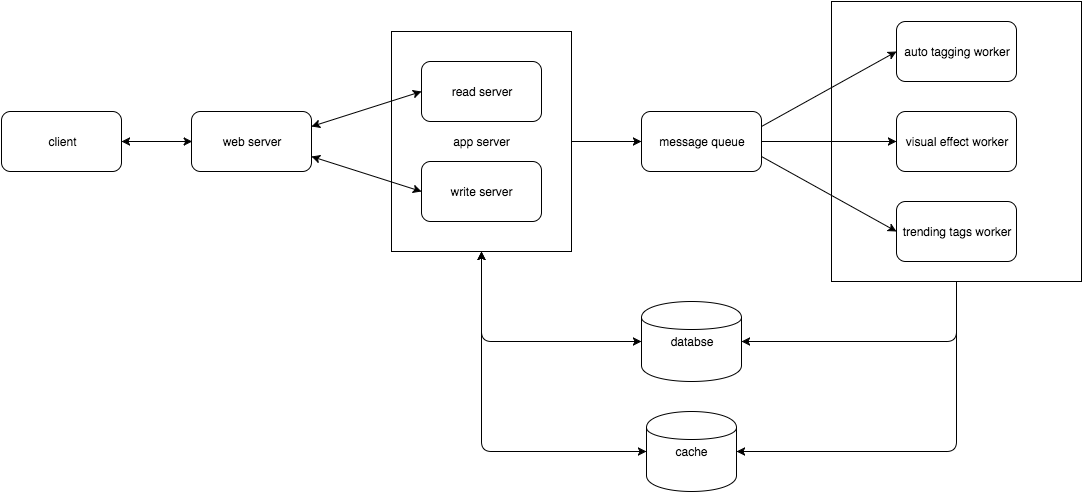

The diagram above was exported from draw.io. Its source (the exported page's mxGraphModel, read from the mxfile embedded in the PNG):
<mxGraphModel dx="1459" dy="500" grid="1" gridSize="10" guides="1" tooltips="1" connect="1" arrows="1" fold="1" page="0" pageScale="1" pageWidth="1169" pageHeight="826" background="#ffffff" math="0" shadow="0">
  <root>
    <mxCell id="0" style=";html=1;" />
    <mxCell id="1" style=";html=1;" parent="0" />
    <mxCell id="f2a79ab8d2ebf6d-42" value="&lt;font style=&quot;font-size: 12px&quot;&gt;client&lt;/font&gt;" style="rounded=1;whiteSpace=wrap;html=1;" vertex="1" parent="1">
      <mxGeometry x="-10" y="210" width="120" height="60" as="geometry" />
    </mxCell>
    <mxCell id="f2a79ab8d2ebf6d-43" value="&lt;font style=&quot;font-size: 12px&quot;&gt;web server&lt;/font&gt;" style="rounded=1;whiteSpace=wrap;html=1;" vertex="1" parent="1">
      <mxGeometry x="180" y="210" width="120" height="60" as="geometry" />
    </mxCell>
    <mxCell id="f2a79ab8d2ebf6d-49" value="" style="group" vertex="1" connectable="0" parent="1">
      <mxGeometry x="380" y="130" width="180" height="220" as="geometry" />
    </mxCell>
    <mxCell id="f2a79ab8d2ebf6d-44" value="app server" style="whiteSpace=wrap;html=1;" vertex="1" parent="f2a79ab8d2ebf6d-49">
      <mxGeometry width="180" height="220" as="geometry" />
    </mxCell>
    <mxCell id="f2a79ab8d2ebf6d-46" value="read server" style="rounded=1;whiteSpace=wrap;html=1;" vertex="1" parent="f2a79ab8d2ebf6d-49">
      <mxGeometry x="30" y="30" width="120" height="60" as="geometry" />
    </mxCell>
    <mxCell id="f2a79ab8d2ebf6d-47" value="write server" style="rounded=1;whiteSpace=wrap;html=1;" vertex="1" parent="f2a79ab8d2ebf6d-49">
      <mxGeometry x="30" y="130" width="120" height="60" as="geometry" />
    </mxCell>
    <mxCell id="f2a79ab8d2ebf6d-48" style="edgeStyle=orthogonalEdgeStyle;rounded=0;html=1;exitX=0.5;exitY=1;jettySize=auto;orthogonalLoop=1;" edge="1" parent="f2a79ab8d2ebf6d-49" source="f2a79ab8d2ebf6d-44" target="f2a79ab8d2ebf6d-44">
      <mxGeometry relative="1" as="geometry" />
    </mxCell>
    <mxCell id="f2a79ab8d2ebf6d-50" value="message queue" style="rounded=1;whiteSpace=wrap;html=1;" vertex="1" parent="1">
      <mxGeometry x="630" y="210" width="120" height="60" as="geometry" />
    </mxCell>
    <mxCell id="f2a79ab8d2ebf6d-51" value="" style="whiteSpace=wrap;html=1;" vertex="1" parent="1">
      <mxGeometry x="820" y="100" width="250" height="280" as="geometry" />
    </mxCell>
    <mxCell id="f2a79ab8d2ebf6d-52" value="auto tagging worker" style="rounded=1;whiteSpace=wrap;html=1;" vertex="1" parent="1">
      <mxGeometry x="885" y="120" width="120" height="60" as="geometry" />
    </mxCell>
    <mxCell id="f2a79ab8d2ebf6d-53" value="visual effect worker" style="rounded=1;whiteSpace=wrap;html=1;" vertex="1" parent="1">
      <mxGeometry x="885" y="210" width="120" height="60" as="geometry" />
    </mxCell>
    <mxCell id="f2a79ab8d2ebf6d-54" value="trending tags worker" style="rounded=1;whiteSpace=wrap;html=1;" vertex="1" parent="1">
      <mxGeometry x="885" y="300" width="120" height="60" as="geometry" />
    </mxCell>
    <mxCell id="f2a79ab8d2ebf6d-56" value="" style="endArrow=classic;html=1;entryX=0;entryY=0.5;exitX=1;exitY=0.25;" edge="1" parent="1" source="f2a79ab8d2ebf6d-50" target="f2a79ab8d2ebf6d-52">
      <mxGeometry width="50" height="50" relative="1" as="geometry">
        <mxPoint x="750" y="245" as="sourcePoint" />
        <mxPoint x="800" y="195" as="targetPoint" />
      </mxGeometry>
    </mxCell>
    <mxCell id="f2a79ab8d2ebf6d-57" value="" style="endArrow=classic;html=1;entryX=0;entryY=0.5;exitX=1;exitY=0.5;" edge="1" parent="1" source="f2a79ab8d2ebf6d-50" target="f2a79ab8d2ebf6d-53">
      <mxGeometry width="50" height="50" relative="1" as="geometry">
        <mxPoint x="760" y="270" as="sourcePoint" />
        <mxPoint x="810" y="220" as="targetPoint" />
      </mxGeometry>
    </mxCell>
    <mxCell id="f2a79ab8d2ebf6d-58" value="" style="endArrow=classic;html=1;entryX=0;entryY=0.5;exitX=1;exitY=0.75;" edge="1" parent="1" source="f2a79ab8d2ebf6d-50" target="f2a79ab8d2ebf6d-54">
      <mxGeometry width="50" height="50" relative="1" as="geometry">
        <mxPoint x="750" y="340" as="sourcePoint" />
        <mxPoint x="800" y="290" as="targetPoint" />
      </mxGeometry>
    </mxCell>
    <mxCell id="f2a79ab8d2ebf6d-60" value="" style="endArrow=classic;html=1;entryX=0;entryY=0.5;exitX=1;exitY=0.5;" edge="1" parent="1" source="f2a79ab8d2ebf6d-44" target="f2a79ab8d2ebf6d-50">
      <mxGeometry width="50" height="50" relative="1" as="geometry">
        <mxPoint x="600" y="360" as="sourcePoint" />
        <mxPoint x="650" y="310" as="targetPoint" />
      </mxGeometry>
    </mxCell>
    <mxCell id="f2a79ab8d2ebf6d-63" value="" style="endArrow=classic;startArrow=classic;html=1;" edge="1" parent="1" source="f2a79ab8d2ebf6d-42">
      <mxGeometry width="50" height="50" relative="1" as="geometry">
        <mxPoint x="110" y="290" as="sourcePoint" />
        <mxPoint x="180.71067811865476" y="240" as="targetPoint" />
      </mxGeometry>
    </mxCell>
    <mxCell id="f2a79ab8d2ebf6d-64" value="cache" style="shape=cylinder;whiteSpace=wrap;html=1;" vertex="1" parent="1">
      <mxGeometry x="635" y="510" width="90" height="80" as="geometry" />
    </mxCell>
    <mxCell id="f2a79ab8d2ebf6d-65" value="databse" style="shape=cylinder;whiteSpace=wrap;html=1;" vertex="1" parent="1">
      <mxGeometry x="630" y="400" width="100" height="80" as="geometry" />
    </mxCell>
    <mxCell id="f2a79ab8d2ebf6d-66" value="" style="endArrow=classic;html=1;entryX=1;entryY=0.5;exitX=0.5;exitY=1;" edge="1" parent="1" source="f2a79ab8d2ebf6d-51" target="f2a79ab8d2ebf6d-64">
      <mxGeometry width="50" height="50" relative="1" as="geometry">
        <mxPoint x="790" y="430" as="sourcePoint" />
        <mxPoint x="840" y="380" as="targetPoint" />
        <Array as="points">
          <mxPoint x="945" y="550" />
        </Array>
      </mxGeometry>
    </mxCell>
    <mxCell id="f2a79ab8d2ebf6d-67" value="" style="endArrow=classic;html=1;exitX=0.5;exitY=1;entryX=1;entryY=0.5;" edge="1" parent="1" source="f2a79ab8d2ebf6d-51" target="f2a79ab8d2ebf6d-65">
      <mxGeometry width="50" height="50" relative="1" as="geometry">
        <mxPoint x="630" y="380" as="sourcePoint" />
        <mxPoint x="680" y="330" as="targetPoint" />
        <Array as="points">
          <mxPoint x="945" y="440" />
        </Array>
      </mxGeometry>
    </mxCell>
    <mxCell id="f2a79ab8d2ebf6d-68" value="" style="endArrow=classic;startArrow=classic;html=1;entryX=0;entryY=0.5;exitX=1;exitY=0.25;" edge="1" parent="1" source="f2a79ab8d2ebf6d-43" target="f2a79ab8d2ebf6d-46">
      <mxGeometry width="50" height="50" relative="1" as="geometry">
        <mxPoint x="330" y="250" as="sourcePoint" />
        <mxPoint x="380" y="200" as="targetPoint" />
      </mxGeometry>
    </mxCell>
    <mxCell id="f2a79ab8d2ebf6d-69" value="" style="endArrow=classic;startArrow=classic;html=1;entryX=0;entryY=0.5;exitX=1;exitY=0.75;" edge="1" parent="1" source="f2a79ab8d2ebf6d-43" target="f2a79ab8d2ebf6d-47">
      <mxGeometry width="50" height="50" relative="1" as="geometry">
        <mxPoint x="280" y="350" as="sourcePoint" />
        <mxPoint x="330" y="300" as="targetPoint" />
      </mxGeometry>
    </mxCell>
    <mxCell id="f2a79ab8d2ebf6d-71" value="" style="endArrow=classic;startArrow=classic;html=1;exitX=0;exitY=0.5;entryX=0.5;entryY=1;" edge="1" parent="1" source="f2a79ab8d2ebf6d-65" target="f2a79ab8d2ebf6d-44">
      <mxGeometry width="50" height="50" relative="1" as="geometry">
        <mxPoint x="480" y="470" as="sourcePoint" />
        <mxPoint x="530" y="420" as="targetPoint" />
        <Array as="points">
          <mxPoint x="470" y="440" />
        </Array>
      </mxGeometry>
    </mxCell>
    <mxCell id="f2a79ab8d2ebf6d-72" value="" style="endArrow=classic;startArrow=classic;html=1;entryX=0;entryY=0.5;" edge="1" parent="1" target="f2a79ab8d2ebf6d-64">
      <mxGeometry width="50" height="50" relative="1" as="geometry">
        <mxPoint x="470" y="350" as="sourcePoint" />
        <mxPoint x="610" y="540" as="targetPoint" />
        <Array as="points">
          <mxPoint x="470" y="550" />
        </Array>
      </mxGeometry>
    </mxCell>
  </root>
</mxGraphModel>